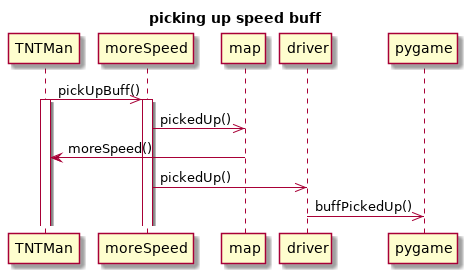

The diagram above was rendered by PlantUML. Its source (embedded in the PNG):
@startuml
title picking up speed buff
participant driver order 30
participant pygame order 40
participant map order 20
participant moreSpeed order 15
TNTMan ->> moreSpeed: pickUpBuff()
activate TNTMan
activate moreSpeed
moreSpeed ->> map: pickedUp()
map -> TNTMan: moreSpeed()
moreSpeed ->> driver: pickedUp()
driver ->> pygame: buffPickedUp()
@enduml